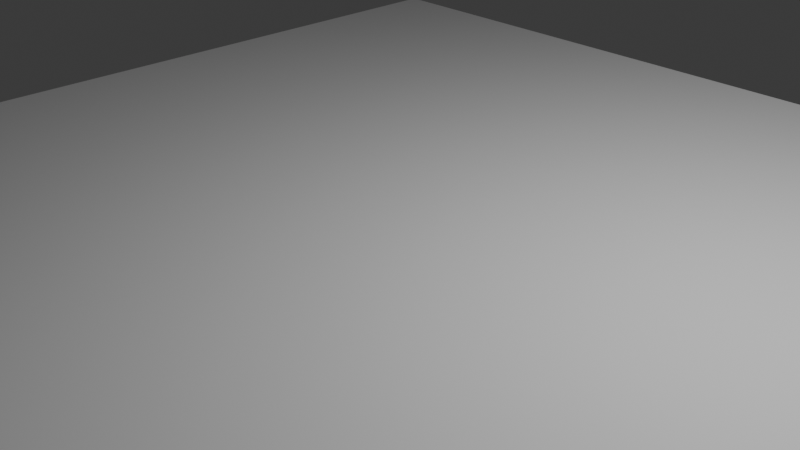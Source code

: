 # Source: Fantasy_Board_Base.blend  (saved by Blender 5.0.119; exported with 4.5.12 LTS)
import bpy
from mathutils import Matrix  # noqa: F401  (used for matrix-valued properties, if any)

bpy.ops.wm.read_factory_settings(use_empty=True)
scene = bpy.context.scene
scene.name = 'Scene'

# ---- collections
col_collection = bpy.data.collections.new('Collection'); scene.collection.children.link(col_collection)

# ---- world
world_world = bpy.data.worlds.new('World'); scene.world = world_world
world_world.use_nodes = True; world_world.node_tree.nodes.clear()
_N = world_world.node_tree.nodes; _L = world_world.node_tree.links
n0 = _N.new('ShaderNodeOutputWorld'); n0.name = 'World Output'; n0.location = (200, 100)
n1 = _N.new('ShaderNodeBackground'); n1.name = 'Background'; n1.location = (-200, 100)
n1.inputs[0].default_value = (0.05088, 0.05088, 0.05088, 1.0)
_L.new(n1.outputs[0], n0.inputs[0])
n0.is_active_output = True
world_world.color = (0.05088, 0.05088, 0.05088)
world_world.sun_shadow_jitter_overblur = 0.0

# ---- cameras
cam_camera = bpy.data.cameras.new('Camera')
cam_camera.clip_end = 100.0
cam_camera.ortho_scale = 7.314

# ---- lights
light_light = bpy.data.lights.new('Light', 'POINT')
light_light.energy = 1000.0
light_light.shadow_soft_size = 0.1

# ---- meshes
me_cube_001 = bpy.data.meshes.new('Cube.001')
me_cube_001.from_pydata([(-1.0, -1.0, -1.0), (-1.0, -1.0, 1.0), (-1.0, 1.0, -1.0), (-1.0, 1.0, 1.0), (1.0, -1.0, -1.0), (1.0, -1.0, 1.0), (1.0, 1.0, -1.0), (1.0, 1.0, 1.0)], [], [(0, 1, 3, 2), (2, 3, 7, 6), (6, 7, 5, 4), (4, 5, 1, 0), (2, 6, 4, 0), (7, 3, 1, 5)])
_uv = me_cube_001.uv_layers.new(name='UVMap')
_uv.uv.foreach_set('vector', [0.375, 0.0, 0.625, 0.0, 0.625, 0.25, 0.375, 0.25, 0.375, 0.25, 0.625, 0.25, 0.625, 0.5, 0.375, 0.5, 0.375, 0.5, 0.625, 0.5, 0.625, 0.75, 0.375, 0.75, 0.375, 0.75, 0.625, 0.75, 0.625, 1.0, 0.375, 1.0, 0.125, 0.5, 0.375, 0.5, 0.375, 0.75, 0.125, 0.75, 0.625, 0.5, 0.875, 0.5, 0.875, 0.75, 0.625, 0.75])
me_cube_001.update()

# ---- objects
ob_light = bpy.data.objects.new('Light', light_light)
ob_camera = bpy.data.objects.new('Camera', cam_camera)
ob_cube = bpy.data.objects.new('Cube', me_cube_001)

# ---- transforms, parenting, visibility, modifiers, constraints
ob_light.location = (4.076, 1.005, 5.904)
ob_light.rotation_euler = (0.6503, 0.05522, 1.866)
ob_light.lock_rotations_4d = False
ob_light.empty_display_type = 'ARROWS'
ob_light.color = (0.0, 0.0, 0.0, 0.0)
ob_light.lineart.crease_threshold = 0.0
ob_camera.location = (7.359, -6.926, 4.958)
ob_camera.rotation_euler = (1.109, 0.0, 0.8149)
ob_camera.lock_rotations_4d = False
ob_camera.empty_display_type = 'ARROWS'
ob_camera.color = (0.0, 0.0, 0.0, 0.0)
ob_camera.display_type = 'WIRE'
ob_camera.lineart.crease_threshold = 0.0
ob_cube.location = (0.0, 0.0, -0.15)
ob_cube.scale = (6.0, 6.0, 0.15)

# ---- collection membership
col_collection.objects.link(ob_light)
col_collection.objects.link(ob_camera)
col_collection.objects.link(ob_cube)

# ---- scene / render settings (as saved in the file)
scene.camera = ob_camera
scene.frame_start = 1; scene.frame_end = 250; scene.frame_set(1)
scene.render.engine = 'BLENDER_EEVEE_NEXT'
scene.render.bake_bias = 0.0
scene.render.bake_samples = 0
scene.cycles.sampling_pattern = 'TABULATED_SOBOL'
scene.eevee.use_volume_custom_range = False
bpy.context.view_layer.update()
